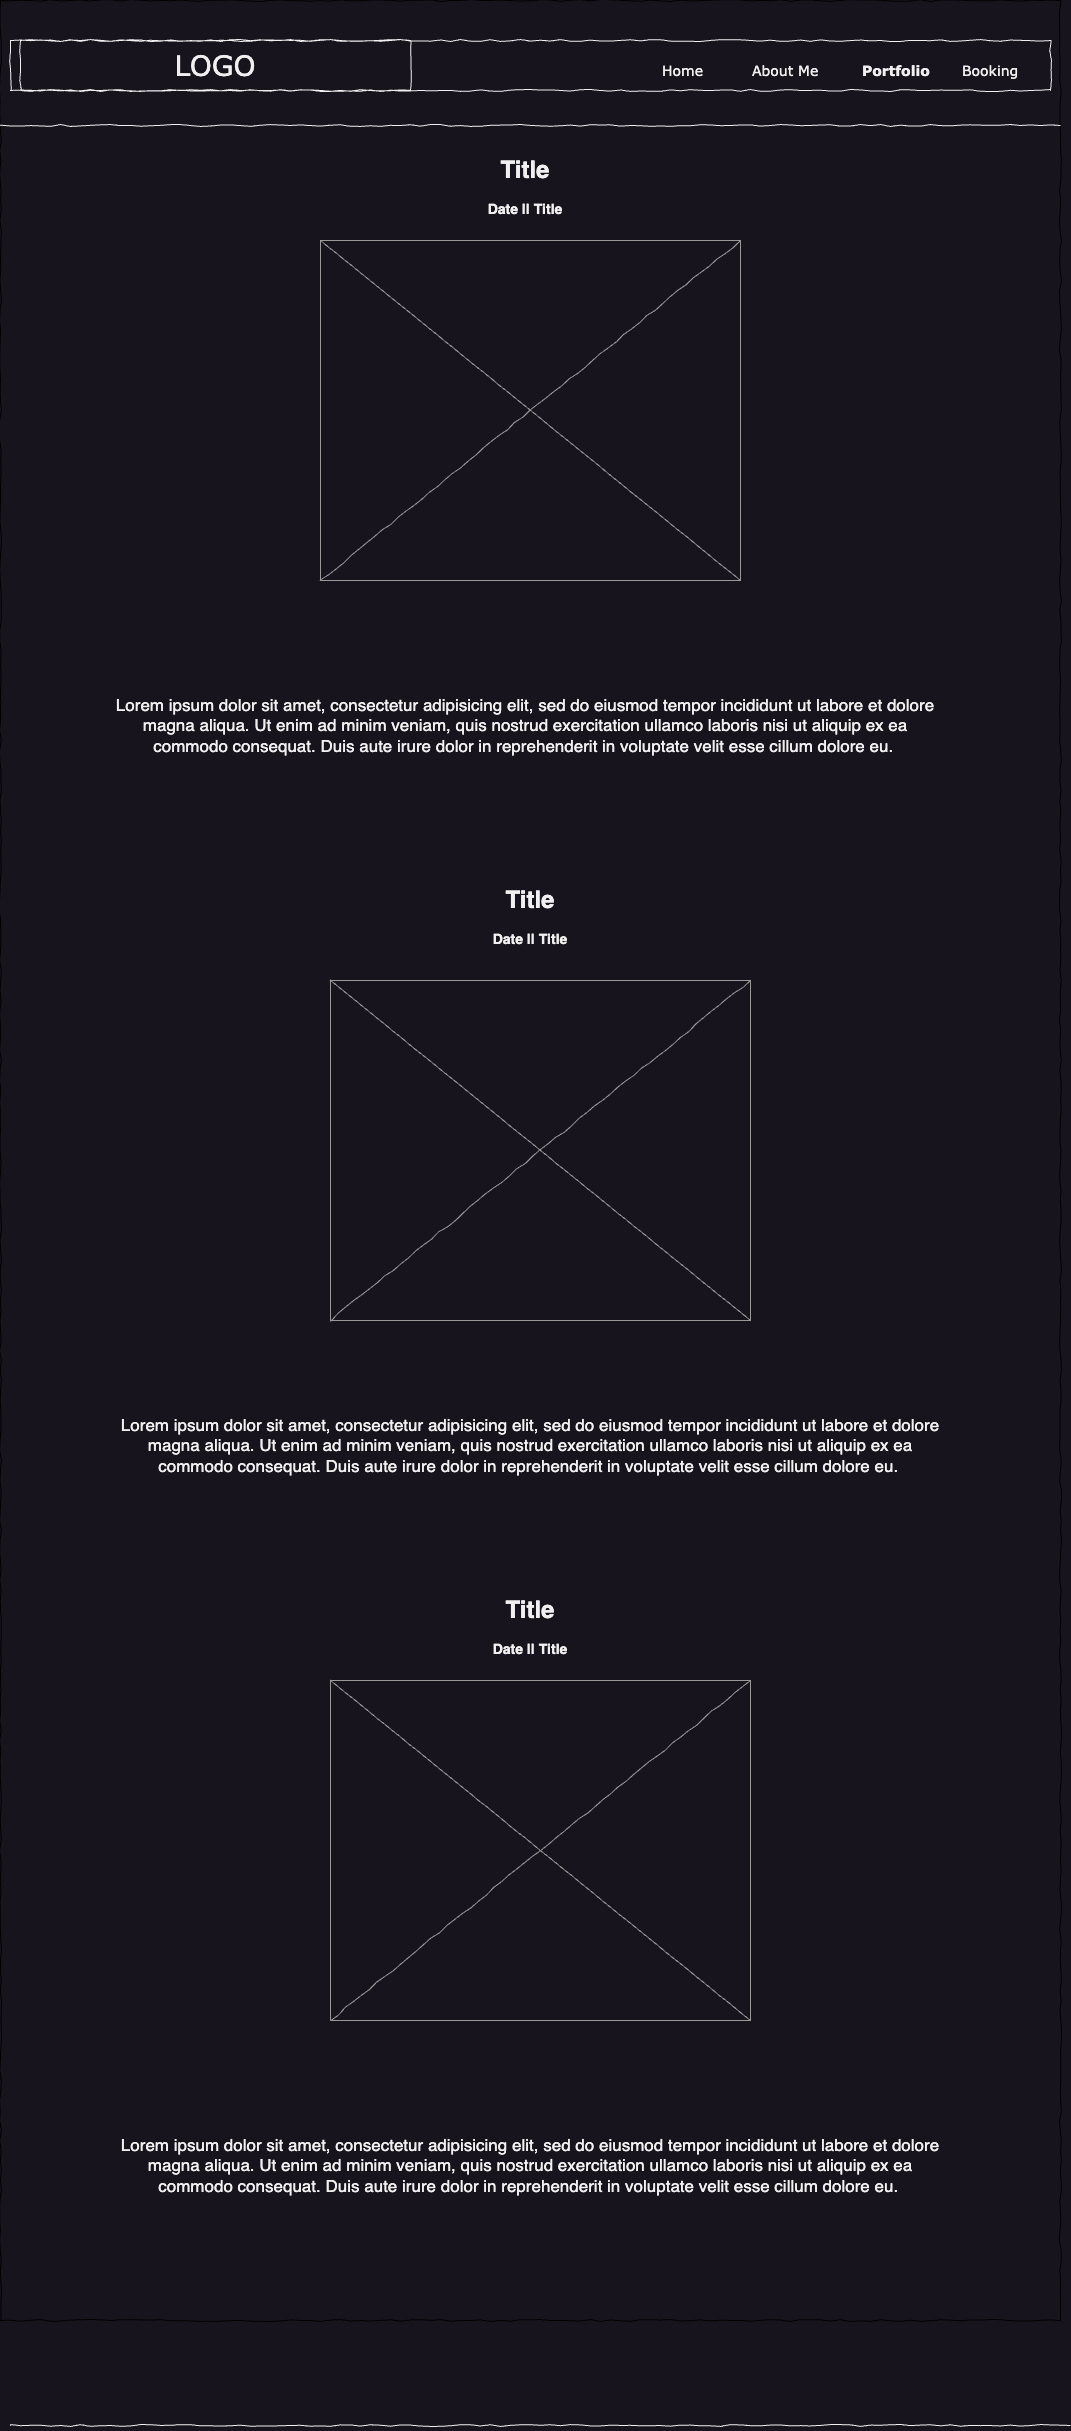

The diagram above was exported from draw.io. Its source (the exported page's mxGraphModel, read from the mxfile embedded in the PNG):
<mxGraphModel dx="984" dy="651" grid="1" gridSize="10" guides="1" tooltips="1" connect="1" arrows="1" fold="1" page="1" pageScale="1" pageWidth="1100" pageHeight="850" background="none" math="0" shadow="0">
  <root>
    <mxCell id="T-PqAqe31nsFFfZYQPhK-0" />
    <mxCell id="T-PqAqe31nsFFfZYQPhK-1" parent="T-PqAqe31nsFFfZYQPhK-0" />
    <mxCell id="T-PqAqe31nsFFfZYQPhK-2" value="" style="whiteSpace=wrap;html=1;rounded=0;shadow=0;labelBackgroundColor=none;strokeColor=#000000;strokeWidth=1;fillColor=none;fontFamily=Verdana;fontSize=12;fontColor=#000000;align=center;comic=1;" parent="T-PqAqe31nsFFfZYQPhK-1" vertex="1">
      <mxGeometry x="20" y="20" width="1060" height="2320" as="geometry" />
    </mxCell>
    <mxCell id="T-PqAqe31nsFFfZYQPhK-3" value="LOGO" style="whiteSpace=wrap;html=1;rounded=0;shadow=0;labelBackgroundColor=none;strokeWidth=1;fontFamily=Verdana;fontSize=28;align=center;comic=1;" parent="T-PqAqe31nsFFfZYQPhK-1" vertex="1">
      <mxGeometry x="40" y="60" width="390" height="50" as="geometry" />
    </mxCell>
    <mxCell id="T-PqAqe31nsFFfZYQPhK-4" value="" style="line;strokeWidth=1;html=1;rounded=0;shadow=0;labelBackgroundColor=none;fillColor=none;fontFamily=Verdana;fontSize=14;fontColor=#000000;align=center;comic=1;" parent="T-PqAqe31nsFFfZYQPhK-1" vertex="1">
      <mxGeometry x="20" y="140" width="1060" height="10" as="geometry" />
    </mxCell>
    <mxCell id="T-PqAqe31nsFFfZYQPhK-5" value="" style="whiteSpace=wrap;html=1;rounded=0;shadow=0;labelBackgroundColor=none;strokeWidth=1;fillColor=none;fontFamily=Verdana;fontSize=12;align=center;comic=1;" parent="T-PqAqe31nsFFfZYQPhK-1" vertex="1">
      <mxGeometry x="30" y="60" width="1040" height="50" as="geometry" />
    </mxCell>
    <mxCell id="T-PqAqe31nsFFfZYQPhK-6" value="Home" style="text;html=1;points=[];align=left;verticalAlign=top;spacingTop=-4;fontSize=14;fontFamily=Verdana" parent="T-PqAqe31nsFFfZYQPhK-1" vertex="1">
      <mxGeometry x="680" y="80" width="60" height="20" as="geometry" />
    </mxCell>
    <mxCell id="T-PqAqe31nsFFfZYQPhK-7" value="About Me" style="text;html=1;points=[];align=left;verticalAlign=top;spacingTop=-4;fontSize=14;fontFamily=Verdana" parent="T-PqAqe31nsFFfZYQPhK-1" vertex="1">
      <mxGeometry x="770" y="80" width="60" height="20" as="geometry" />
    </mxCell>
    <mxCell id="T-PqAqe31nsFFfZYQPhK-8" value="Portfolio" style="text;html=1;points=[];align=left;verticalAlign=top;spacingTop=-4;fontSize=14;fontFamily=Verdana;fontStyle=1" parent="T-PqAqe31nsFFfZYQPhK-1" vertex="1">
      <mxGeometry x="880" y="80" width="60" height="20" as="geometry" />
    </mxCell>
    <mxCell id="T-PqAqe31nsFFfZYQPhK-9" value="Booking" style="text;html=1;points=[];align=left;verticalAlign=top;spacingTop=-4;fontSize=14;fontFamily=Verdana" parent="T-PqAqe31nsFFfZYQPhK-1" vertex="1">
      <mxGeometry x="980" y="80" width="60" height="20" as="geometry" />
    </mxCell>
    <mxCell id="T-PqAqe31nsFFfZYQPhK-10" value="" style="verticalLabelPosition=bottom;shadow=0;dashed=0;align=center;html=1;verticalAlign=top;strokeWidth=1;shape=mxgraph.mockup.graphics.simpleIcon;strokeColor=#999999;rounded=0;labelBackgroundColor=none;fontFamily=Verdana;fontSize=14;fontColor=#000000;comic=1;" parent="T-PqAqe31nsFFfZYQPhK-1" vertex="1">
      <mxGeometry x="340" y="260" width="420" height="340" as="geometry" />
    </mxCell>
    <mxCell id="1nAwP-u41T_h2ZpRYjPr-0" value="" style="verticalLabelPosition=bottom;shadow=0;dashed=0;align=center;html=1;verticalAlign=top;strokeWidth=1;shape=mxgraph.mockup.graphics.simpleIcon;strokeColor=#999999;rounded=0;labelBackgroundColor=none;fontFamily=Verdana;fontSize=14;fontColor=#000000;comic=1;" parent="T-PqAqe31nsFFfZYQPhK-1" vertex="1">
      <mxGeometry x="350" y="1000" width="420" height="340" as="geometry" />
    </mxCell>
    <mxCell id="1nAwP-u41T_h2ZpRYjPr-1" value="&lt;h1&gt;Title&lt;/h1&gt;&lt;h3&gt;Date || Title&lt;/h3&gt;" style="text;html=1;align=center;verticalAlign=middle;whiteSpace=wrap;rounded=0;" parent="T-PqAqe31nsFFfZYQPhK-1" vertex="1">
      <mxGeometry x="370" y="190" width="350" height="30" as="geometry" />
    </mxCell>
    <mxCell id="1nAwP-u41T_h2ZpRYjPr-2" value="&lt;h1&gt;Title&lt;/h1&gt;&lt;h3&gt;Date || Title&lt;/h3&gt;" style="text;html=1;align=center;verticalAlign=middle;whiteSpace=wrap;rounded=0;" parent="T-PqAqe31nsFFfZYQPhK-1" vertex="1">
      <mxGeometry x="375" y="920" width="350" height="30" as="geometry" />
    </mxCell>
    <mxCell id="1nAwP-u41T_h2ZpRYjPr-3" value="&lt;blockquote&gt;&lt;span style=&quot;text-align: left;&quot;&gt;&lt;font style=&quot;font-size: 17px;&quot;&gt;Lorem ipsum dolor sit amet, consectetur adipisicing elit, sed do eiusmod tempor incididunt ut labore et dolore magna aliqua. Ut enim ad minim veniam, quis nostrud exercitation ullamco laboris nisi ut aliquip ex ea commodo consequat. Duis aute irure dolor in reprehenderit in voluptate velit esse cillum dolore eu.&lt;/font&gt;&lt;span style=&quot;font-size: 13px;&quot;&gt;&amp;nbsp;&lt;/span&gt;&lt;/span&gt;&lt;br&gt;&lt;/blockquote&gt;" style="text;html=1;align=center;verticalAlign=middle;whiteSpace=wrap;rounded=0;" parent="T-PqAqe31nsFFfZYQPhK-1" vertex="1">
      <mxGeometry x="90" y="680" width="910" height="130" as="geometry" />
    </mxCell>
    <mxCell id="YMMhPGi1p8Qs3_OcLu0n-1" value="&lt;blockquote&gt;&lt;span style=&quot;text-align: left;&quot;&gt;&lt;font style=&quot;font-size: 17px;&quot;&gt;Lorem ipsum dolor sit amet, consectetur adipisicing elit, sed do eiusmod tempor incididunt ut labore et dolore magna aliqua. Ut enim ad minim veniam, quis nostrud exercitation ullamco laboris nisi ut aliquip ex ea commodo consequat. Duis aute irure dolor in reprehenderit in voluptate velit esse cillum dolore eu.&lt;/font&gt;&lt;span style=&quot;font-size: 13px;&quot;&gt;&amp;nbsp;&lt;/span&gt;&lt;/span&gt;&lt;br&gt;&lt;/blockquote&gt;" style="text;html=1;align=center;verticalAlign=middle;whiteSpace=wrap;rounded=0;" parent="T-PqAqe31nsFFfZYQPhK-1" vertex="1">
      <mxGeometry x="95" y="1400" width="910" height="130" as="geometry" />
    </mxCell>
    <mxCell id="YMMhPGi1p8Qs3_OcLu0n-2" value="" style="verticalLabelPosition=bottom;shadow=0;dashed=0;align=center;html=1;verticalAlign=top;strokeWidth=1;shape=mxgraph.mockup.graphics.simpleIcon;strokeColor=#999999;rounded=0;labelBackgroundColor=none;fontFamily=Verdana;fontSize=14;fontColor=#000000;comic=1;" parent="T-PqAqe31nsFFfZYQPhK-1" vertex="1">
      <mxGeometry x="350" y="1700" width="420" height="340" as="geometry" />
    </mxCell>
    <mxCell id="YMMhPGi1p8Qs3_OcLu0n-3" value="&lt;h1&gt;Title&lt;/h1&gt;&lt;h3&gt;Date || Title&lt;/h3&gt;" style="text;html=1;align=center;verticalAlign=middle;whiteSpace=wrap;rounded=0;" parent="T-PqAqe31nsFFfZYQPhK-1" vertex="1">
      <mxGeometry x="375" y="1630" width="350" height="30" as="geometry" />
    </mxCell>
    <mxCell id="YMMhPGi1p8Qs3_OcLu0n-4" value="&lt;blockquote&gt;&lt;span style=&quot;text-align: left;&quot;&gt;&lt;font style=&quot;font-size: 17px;&quot;&gt;Lorem ipsum dolor sit amet, consectetur adipisicing elit, sed do eiusmod tempor incididunt ut labore et dolore magna aliqua. Ut enim ad minim veniam, quis nostrud exercitation ullamco laboris nisi ut aliquip ex ea commodo consequat. Duis aute irure dolor in reprehenderit in voluptate velit esse cillum dolore eu.&lt;/font&gt;&lt;span style=&quot;font-size: 13px;&quot;&gt;&amp;nbsp;&lt;/span&gt;&lt;/span&gt;&lt;br&gt;&lt;/blockquote&gt;" style="text;html=1;align=center;verticalAlign=middle;whiteSpace=wrap;rounded=0;" parent="T-PqAqe31nsFFfZYQPhK-1" vertex="1">
      <mxGeometry x="95" y="2120" width="910" height="130" as="geometry" />
    </mxCell>
    <mxCell id="YMMhPGi1p8Qs3_OcLu0n-5" value="" style="line;strokeWidth=1;html=1;rounded=0;shadow=0;labelBackgroundColor=none;fillColor=none;fontFamily=Verdana;fontSize=14;fontColor=#000000;align=center;comic=1;" parent="T-PqAqe31nsFFfZYQPhK-1" vertex="1">
      <mxGeometry x="30" y="2440" width="1060" height="10" as="geometry" />
    </mxCell>
  </root>
</mxGraphModel>